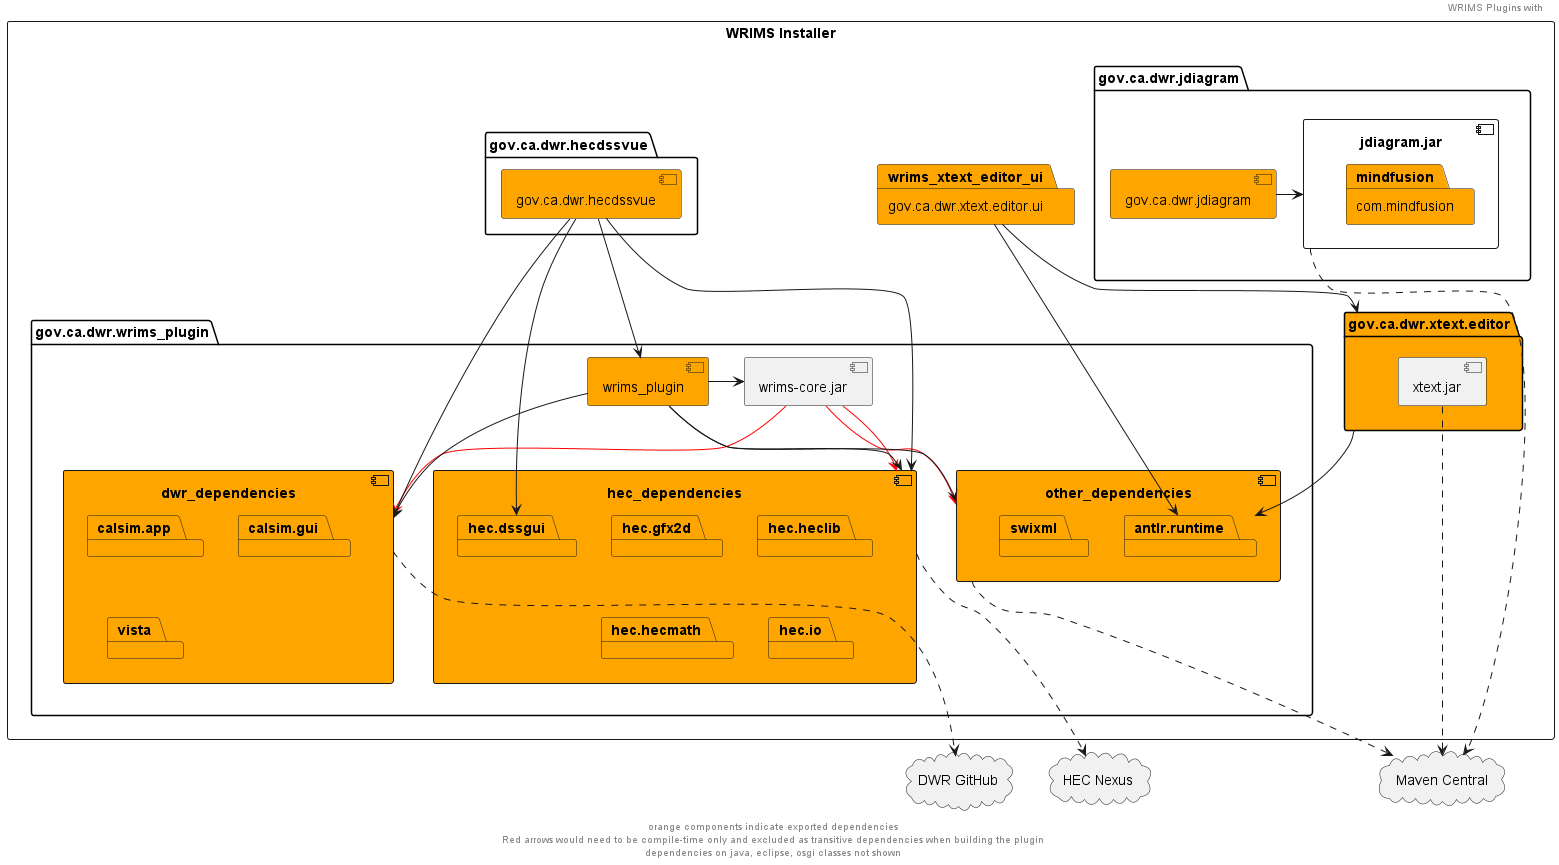

The diagram above was rendered by PlantUML. Its source (embedded in the PNG):
@startuml
'https://plantuml.com/component-diagram
header "WRIMS Plugins with "
cloud hec_nexus as "HEC Nexus"
cloud maven_central as "Maven Central"
cloud dwr_github as "DWR GitHub"

rectangle wrims as "WRIMS Installer"{
    package gov.ca.dwr.wrims_plugin{
        component wrims_plugin #orange
        component wrims_core as "wrims-core.jar"
        component hec_dependencies #orange {
        package hec.dssgui #orange
        package hec.gfx2d #orange
        package hec.heclib #orange
        package hec.hecmath #orange
        package hec.io #orange
        }
        component dwr_dependencies  #orange {
        package calsim.app #orange
        package calsim.gui #orange
        package vista #orange
        }
        component other_dependencies #orange{
        package antlr.runtime #orange
        package swixml #orange
        }
    }
    package wrims_dssvue as "gov.ca.dwr.hecdssvue" {
        component dssvue as "gov.ca.dwr.hecdssvue" #orange
    }
    package wrims_jdiagram as "gov.ca.dwr.jdiagram" {
        component gov.ca.dwr.jdiagram #orange
        component jdiagram as "jdiagram.jar" {
        package mindfusion as "com.mindfusion" #orange
        }
    }
    package wrims_xtext_editor as "gov.ca.dwr.xtext.editor" #orange{
        component xtext as "xtext.jar"
    }
    package wrims_xtext_editor_ui as "gov.ca.dwr.xtext.editor.ui" #orange
}

wrims_core -down[#red]-> hec_dependencies
wrims_core -down[#red]-> other_dependencies
wrims_core -down[#red]-> dwr_dependencies

wrims_xtext_editor_ui -down-> antlr.runtime
wrims_xtext_editor -down-> antlr.runtime

wrims_plugin -r-> wrims_core
wrims_plugin -down-> hec_dependencies
wrims_plugin -down-> other_dependencies
wrims_plugin -down-> dwr_dependencies

wrims_xtext_editor_ui -down-> wrims_xtext_editor
dssvue -down-> wrims_plugin
hec_dependencies -down.-> hec_nexus
other_dependencies -down.-> maven_central
dwr_dependencies -down.-> dwr_github

dssvue -down-> hec.dssgui
dssvue -down-> hec_dependencies
dssvue -down-> dwr_dependencies
gov.ca.dwr.jdiagram -r-> jdiagram
jdiagram -down.-> maven_central
xtext -down.-> maven_central

footer "orange components indicate exported dependencies\nRed arrows would need to be compile-time only and excluded as transitive dependencies when building the plugin\ndependencies on java, eclipse, osgi classes not shown"
@enduml